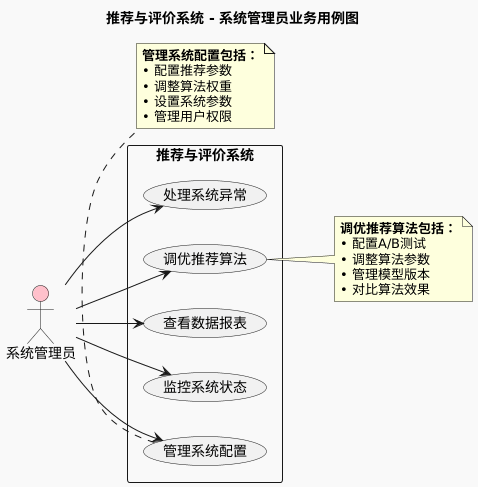

The diagram above was rendered by PlantUML. Its source (embedded in the PNG):
@startuml
left to right direction
skinparam backgroundColor #f9f9f9

title 推荐与评价系统 - 系统管理员业务用例图

actor "系统管理员" as Admin #pink

rectangle "推荐与评价系统" {
  (监控系统状态) as UC13
  (查看数据报表) as UC14
  (调优推荐算法) as UC15
  (处理系统异常) as UC16
  (管理系统配置) as UC17
}

Admin --> UC13
Admin --> UC14
Admin --> UC15
Admin --> UC16
Admin --> UC17

note right of UC15
  **调优推荐算法包括：**
  • 配置A/B测试
  • 调整算法参数
  • 管理模型版本
  • 对比算法效果
end note

note bottom of UC17
  **管理系统配置包括：**
  • 配置推荐参数
  • 调整算法权重
  • 设置系统参数
  • 管理用户权限
end note
@enduml